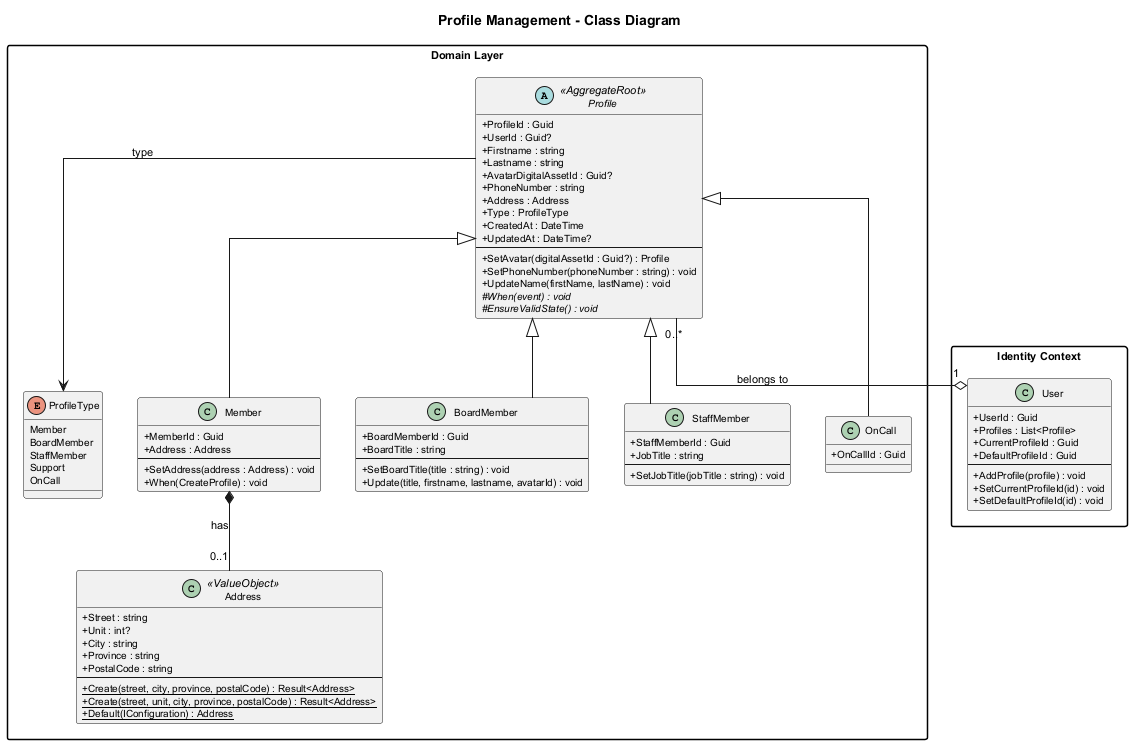

The diagram above was rendered by PlantUML. Its source (embedded in the PNG):
@startuml class-diagram

skinparam classAttributeIconSize 0
skinparam defaultFontSize 11
skinparam classFontSize 13
skinparam classAttributeFontSize 10
skinparam shadowing false
skinparam linetype ortho
skinparam packageStyle rectangle
skinparam pageMargin 10

title Profile Management - Class Diagram

package "Domain Layer" {

    enum ProfileType {
        Member
        BoardMember
        StaffMember
        Support
        OnCall
    }

    abstract class Profile <<AggregateRoot>> {
        + ProfileId : Guid
        + UserId : Guid?
        + Firstname : string
        + Lastname : string
        + AvatarDigitalAssetId : Guid?
        + PhoneNumber : string
        + Address : Address
        + Type : ProfileType
        + CreatedAt : DateTime
        + UpdatedAt : DateTime?
        --
        + SetAvatar(digitalAssetId : Guid?) : Profile
        + SetPhoneNumber(phoneNumber : string) : void
        + UpdateName(firstName, lastName) : void
        # {abstract} When(event) : void
        # {abstract} EnsureValidState() : void
    }

    class Member {
        + MemberId : Guid
        + Address : Address
        --
        + SetAddress(address : Address) : void
        + When(CreateProfile) : void
    }

    class BoardMember {
        + BoardMemberId : Guid
        + BoardTitle : string
        --
        + SetBoardTitle(title : string) : void
        + Update(title, firstname, lastname, avatarId) : void
    }

    class StaffMember {
        + StaffMemberId : Guid
        + JobTitle : string
        --
        + SetJobTitle(jobTitle : string) : void
    }

    class OnCall {
        + OnCallId : Guid
    }

    class Address <<ValueObject>> {
        + Street : string
        + Unit : int?
        + City : string
        + Province : string
        + PostalCode : string
        --
        + {static} Create(street, city, province, postalCode) : Result<Address>
        + {static} Create(street, unit, city, province, postalCode) : Result<Address>
        + {static} Default(IConfiguration) : Address
    }
}

package "Identity Context" {
    class User {
        + UserId : Guid
        + Profiles : List<Profile>
        + CurrentProfileId : Guid
        + DefaultProfileId : Guid
        --
        + AddProfile(profile) : void
        + SetCurrentProfileId(id) : void
        + SetDefaultProfileId(id) : void
    }
}

Profile <|-- Member
Profile <|-- BoardMember
Profile <|-- StaffMember
Profile <|-- OnCall
Profile --> ProfileType : type
Member *-- "0..1" Address : has
Profile "0..*" --o "1" User : belongs to

@enduml